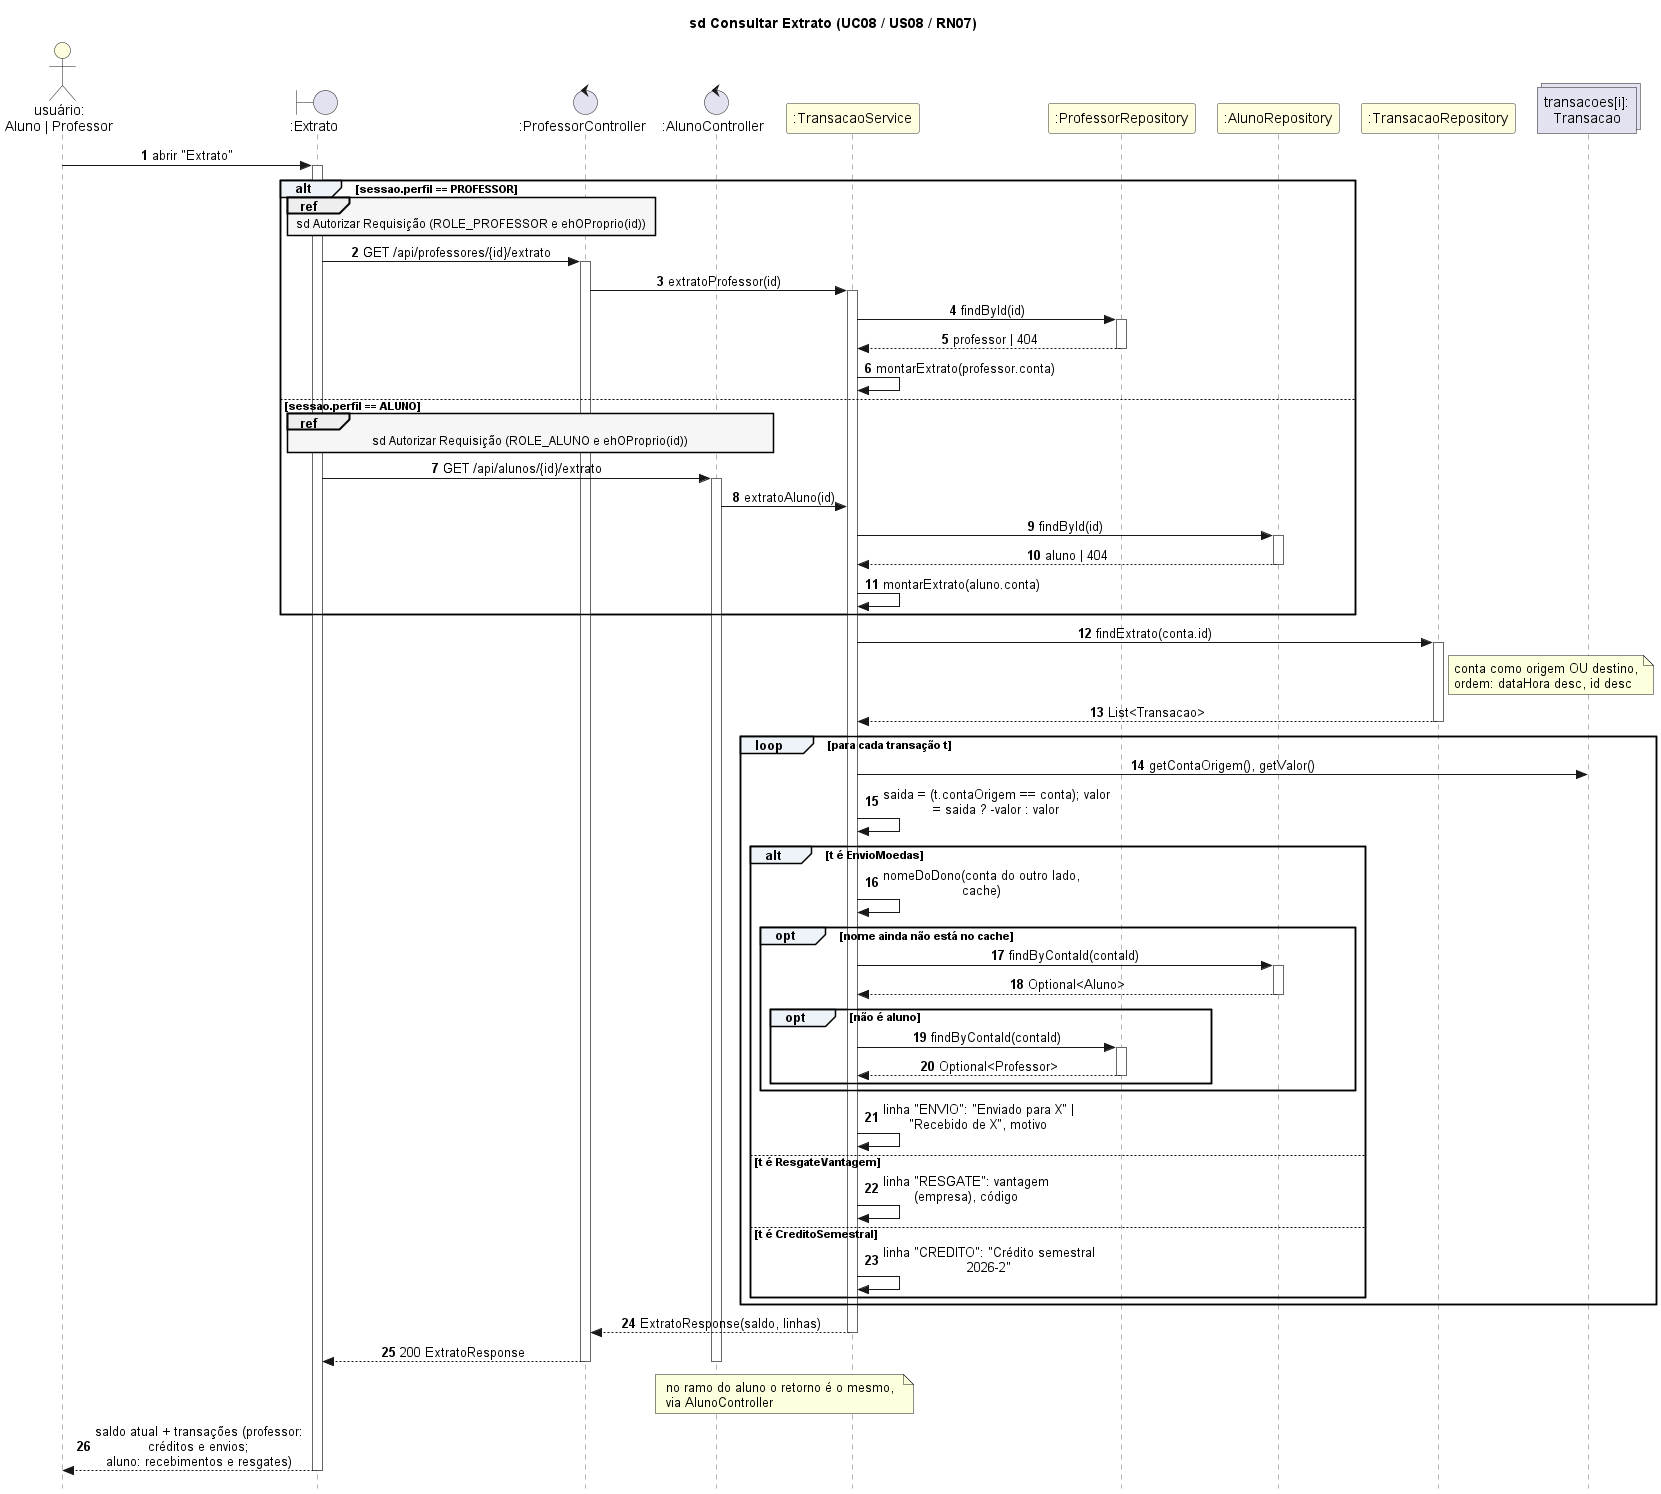

The diagram above was rendered by PlantUML. Its source (embedded in the PNG):
@startuml sd08-consultar-extrato
!include _estilo.iuml
title sd Consultar Extrato (UC08 / US08 / RN07)

actor "usuário:\nAluno | Professor" as U
boundary ":Extrato" as V
control ":ProfessorController" as CP
control ":AlunoController" as CA
participant ":TransacaoService" as S
participant ":ProfessorRepository" as PR
participant ":AlunoRepository" as AR
participant ":TransacaoRepository" as TR
collections "transacoes[i]:\nTransacao" as T

U -> V : abrir "Extrato"
activate V
alt sessao.perfil == PROFESSOR
  ref over V, CP : sd Autorizar Requisição (ROLE_PROFESSOR e ehOProprio(id))
  V -> CP : GET /api/professores/{id}/extrato
  activate CP
  CP -> S : extratoProfessor(id)
  activate S
  S -> PR : findById(id)
  activate PR
  PR --> S : professor | 404
  deactivate PR
  S -> S : montarExtrato(professor.conta)
else sessao.perfil == ALUNO
  ref over V, CA : sd Autorizar Requisição (ROLE_ALUNO e ehOProprio(id))
  V -> CA : GET /api/alunos/{id}/extrato
  activate CA
  CA -> S : extratoAluno(id)
  S -> AR : findById(id)
  activate AR
  AR --> S : aluno | 404
  deactivate AR
  S -> S : montarExtrato(aluno.conta)
end

S -> TR : findExtrato(conta.id)
activate TR
note right of TR : conta como origem OU destino,\nordem: dataHora desc, id desc
TR --> S : List<Transacao>
deactivate TR

loop para cada transação t
  S -> T : getContaOrigem(), getValor()
  S -> S : saida = (t.contaOrigem == conta); valor = saida ? -valor : valor
  alt t é EnvioMoedas
    S -> S : nomeDoDono(conta do outro lado, cache)
    opt nome ainda não está no cache
      S -> AR : findByContaId(contaId)
      activate AR
      AR --> S : Optional<Aluno>
      deactivate AR
      opt não é aluno
        S -> PR : findByContaId(contaId)
        activate PR
        PR --> S : Optional<Professor>
        deactivate PR
      end
    end
    S -> S : linha "ENVIO": "Enviado para X" | "Recebido de X", motivo
  else t é ResgateVantagem
    S -> S : linha "RESGATE": vantagem (empresa), código
  else t é CreditoSemestral
    S -> S : linha "CREDITO": "Crédito semestral 2026-2"
  end
end
S --> CP : ExtratoResponse(saldo, linhas)
deactivate S
CP --> V : 200 ExtratoResponse
deactivate CP
note over CA, S : no ramo do aluno o retorno é o mesmo,\nvia AlunoController
deactivate CA
V --> U : saldo atual + transações (professor: créditos e envios;\naluno: recebimentos e resgates)
deactivate V
@enduml